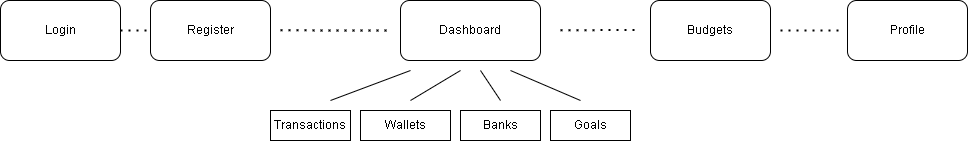

The diagram above was exported from draw.io. Its source (the exported page's mxGraphModel, read from the mxfile embedded in the PNG):
<mxGraphModel dx="1666" dy="464" grid="1" gridSize="10" guides="1" tooltips="1" connect="1" arrows="1" fold="1" page="1" pageScale="1" pageWidth="827" pageHeight="1169" math="0" shadow="0">
  <root>
    <mxCell id="0" />
    <mxCell id="1" parent="0" />
    <mxCell id="mItcEi3eyFIRq411GdKH-1" value="Login" style="rounded=1;whiteSpace=wrap;html=1;" parent="1" vertex="1">
      <mxGeometry x="-140" y="100" width="120" height="60" as="geometry" />
    </mxCell>
    <mxCell id="mItcEi3eyFIRq411GdKH-2" value="Register" style="rounded=1;whiteSpace=wrap;html=1;" parent="1" vertex="1">
      <mxGeometry x="10" y="100" width="120" height="60" as="geometry" />
    </mxCell>
    <mxCell id="mItcEi3eyFIRq411GdKH-3" value="Dashboard" style="rounded=1;whiteSpace=wrap;html=1;" parent="1" vertex="1">
      <mxGeometry x="260" y="100" width="140" height="60" as="geometry" />
    </mxCell>
    <mxCell id="mItcEi3eyFIRq411GdKH-4" value="Budgets" style="rounded=1;whiteSpace=wrap;html=1;" parent="1" vertex="1">
      <mxGeometry x="510" y="100" width="120" height="60" as="geometry" />
    </mxCell>
    <mxCell id="mItcEi3eyFIRq411GdKH-5" value="Profile" style="rounded=1;whiteSpace=wrap;html=1;" parent="1" vertex="1">
      <mxGeometry x="707" y="100" width="120" height="60" as="geometry" />
    </mxCell>
    <mxCell id="mItcEi3eyFIRq411GdKH-6" value="Transactions" style="rounded=0;whiteSpace=wrap;html=1;" parent="1" vertex="1">
      <mxGeometry x="130" y="210" width="80" height="30" as="geometry" />
    </mxCell>
    <mxCell id="mItcEi3eyFIRq411GdKH-8" value="" style="endArrow=none;html=1;rounded=0;" parent="1" edge="1">
      <mxGeometry width="50" height="50" relative="1" as="geometry">
        <mxPoint x="270" y="200" as="sourcePoint" />
        <mxPoint x="320" y="170" as="targetPoint" />
      </mxGeometry>
    </mxCell>
    <mxCell id="mItcEi3eyFIRq411GdKH-9" value="Wallets" style="rounded=0;whiteSpace=wrap;html=1;" parent="1" vertex="1">
      <mxGeometry x="220" y="210" width="90" height="30" as="geometry" />
    </mxCell>
    <mxCell id="mItcEi3eyFIRq411GdKH-10" value="Banks" style="rounded=0;whiteSpace=wrap;html=1;" parent="1" vertex="1">
      <mxGeometry x="320" y="210" width="80" height="30" as="geometry" />
    </mxCell>
    <mxCell id="mItcEi3eyFIRq411GdKH-11" value="Goals" style="rounded=0;whiteSpace=wrap;html=1;" parent="1" vertex="1">
      <mxGeometry x="410" y="210" width="80" height="30" as="geometry" />
    </mxCell>
    <mxCell id="mItcEi3eyFIRq411GdKH-12" value="" style="endArrow=none;html=1;rounded=0;" parent="1" edge="1">
      <mxGeometry width="50" height="50" relative="1" as="geometry">
        <mxPoint x="360" y="200" as="sourcePoint" />
        <mxPoint x="340" y="170" as="targetPoint" />
      </mxGeometry>
    </mxCell>
    <mxCell id="mItcEi3eyFIRq411GdKH-13" value="" style="endArrow=none;html=1;rounded=0;" parent="1" edge="1">
      <mxGeometry width="50" height="50" relative="1" as="geometry">
        <mxPoint x="440" y="200" as="sourcePoint" />
        <mxPoint x="370" y="170" as="targetPoint" />
      </mxGeometry>
    </mxCell>
    <mxCell id="mItcEi3eyFIRq411GdKH-14" value="" style="endArrow=none;html=1;rounded=0;" parent="1" edge="1">
      <mxGeometry width="50" height="50" relative="1" as="geometry">
        <mxPoint x="190" y="200" as="sourcePoint" />
        <mxPoint x="270" y="170" as="targetPoint" />
      </mxGeometry>
    </mxCell>
    <mxCell id="mItcEi3eyFIRq411GdKH-15" value="" style="endArrow=none;dashed=1;html=1;dashPattern=1 3;strokeWidth=2;rounded=0;" parent="1" edge="1">
      <mxGeometry width="50" height="50" relative="1" as="geometry">
        <mxPoint x="420" y="129.82" as="sourcePoint" />
        <mxPoint x="500" y="129.41" as="targetPoint" />
      </mxGeometry>
    </mxCell>
    <mxCell id="mItcEi3eyFIRq411GdKH-16" value="" style="endArrow=none;dashed=1;html=1;dashPattern=1 3;strokeWidth=2;rounded=0;" parent="1" edge="1">
      <mxGeometry width="50" height="50" relative="1" as="geometry">
        <mxPoint x="640" y="130" as="sourcePoint" />
        <mxPoint x="700" y="130" as="targetPoint" />
      </mxGeometry>
    </mxCell>
    <mxCell id="mItcEi3eyFIRq411GdKH-17" value="" style="endArrow=none;dashed=1;html=1;dashPattern=1 3;strokeWidth=2;rounded=0;" parent="1" edge="1">
      <mxGeometry width="50" height="50" relative="1" as="geometry">
        <mxPoint x="140" y="129.82" as="sourcePoint" />
        <mxPoint x="250" y="130" as="targetPoint" />
      </mxGeometry>
    </mxCell>
    <mxCell id="mItcEi3eyFIRq411GdKH-19" value="" style="endArrow=none;dashed=1;html=1;dashPattern=1 3;strokeWidth=2;rounded=0;exitX=1;exitY=0.5;exitDx=0;exitDy=0;" parent="1" source="mItcEi3eyFIRq411GdKH-1" edge="1">
      <mxGeometry width="50" height="50" relative="1" as="geometry">
        <mxPoint x="-10" y="130" as="sourcePoint" />
        <mxPoint x="10" y="130" as="targetPoint" />
      </mxGeometry>
    </mxCell>
  </root>
</mxGraphModel>